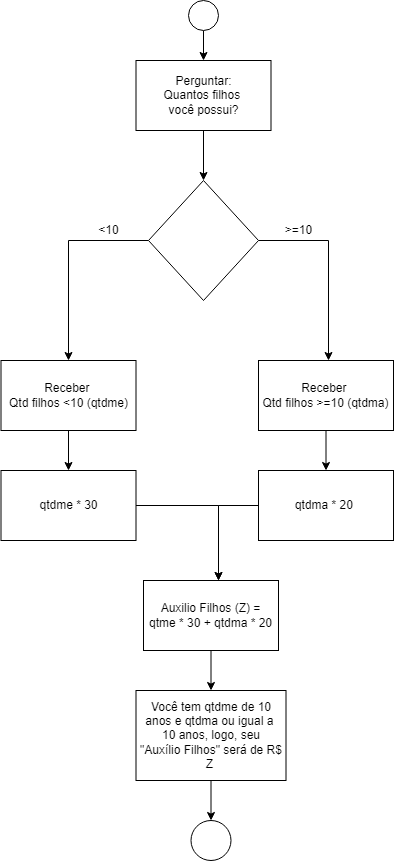

The diagram above was exported from draw.io. Its source (the exported page's mxGraphModel, read from the mxfile embedded in the PNG):
<mxGraphModel dx="827" dy="452" grid="1" gridSize="10" guides="1" tooltips="1" connect="1" arrows="1" fold="1" page="1" pageScale="1" pageWidth="827" pageHeight="1169" math="0" shadow="0">
  <root>
    <mxCell id="0" />
    <mxCell id="1" parent="0" />
    <mxCell id="vcUpdgCFXNKSwBZXERiz-2" style="edgeStyle=orthogonalEdgeStyle;rounded=0;orthogonalLoop=1;jettySize=auto;html=1;" parent="1" source="vcUpdgCFXNKSwBZXERiz-1" target="vcUpdgCFXNKSwBZXERiz-3" edge="1">
      <mxGeometry relative="1" as="geometry">
        <mxPoint x="365" y="100" as="targetPoint" />
      </mxGeometry>
    </mxCell>
    <mxCell id="vcUpdgCFXNKSwBZXERiz-1" value="" style="ellipse;whiteSpace=wrap;html=1;aspect=fixed;" parent="1" vertex="1">
      <mxGeometry x="350" y="20" width="30" height="30" as="geometry" />
    </mxCell>
    <mxCell id="vcUpdgCFXNKSwBZXERiz-4" style="edgeStyle=orthogonalEdgeStyle;rounded=0;orthogonalLoop=1;jettySize=auto;html=1;" parent="1" source="vcUpdgCFXNKSwBZXERiz-3" edge="1">
      <mxGeometry relative="1" as="geometry">
        <mxPoint x="365" y="200" as="targetPoint" />
      </mxGeometry>
    </mxCell>
    <mxCell id="vcUpdgCFXNKSwBZXERiz-3" value="Perguntar:&lt;br&gt;Quantos filhos&amp;nbsp; você&amp;nbsp;possui?" style="rounded=0;whiteSpace=wrap;html=1;" parent="1" vertex="1">
      <mxGeometry x="297.5" y="80" width="135" height="70" as="geometry" />
    </mxCell>
    <mxCell id="vcUpdgCFXNKSwBZXERiz-12" style="edgeStyle=orthogonalEdgeStyle;rounded=0;orthogonalLoop=1;jettySize=auto;html=1;" parent="1" source="vcUpdgCFXNKSwBZXERiz-11" edge="1">
      <mxGeometry relative="1" as="geometry">
        <mxPoint x="490" y="380" as="targetPoint" />
      </mxGeometry>
    </mxCell>
    <mxCell id="vcUpdgCFXNKSwBZXERiz-13" style="edgeStyle=orthogonalEdgeStyle;rounded=0;orthogonalLoop=1;jettySize=auto;html=1;" parent="1" source="vcUpdgCFXNKSwBZXERiz-11" edge="1">
      <mxGeometry relative="1" as="geometry">
        <mxPoint x="230" y="380" as="targetPoint" />
      </mxGeometry>
    </mxCell>
    <mxCell id="vcUpdgCFXNKSwBZXERiz-11" value="" style="rhombus;whiteSpace=wrap;html=1;" parent="1" vertex="1">
      <mxGeometry x="310" y="200" width="110" height="120" as="geometry" />
    </mxCell>
    <mxCell id="vcUpdgCFXNKSwBZXERiz-33" style="edgeStyle=orthogonalEdgeStyle;rounded=0;orthogonalLoop=1;jettySize=auto;html=1;entryX=0.5;entryY=0;entryDx=0;entryDy=0;" parent="1" source="vcUpdgCFXNKSwBZXERiz-17" target="vcUpdgCFXNKSwBZXERiz-29" edge="1">
      <mxGeometry relative="1" as="geometry" />
    </mxCell>
    <mxCell id="vcUpdgCFXNKSwBZXERiz-17" value="Receber &lt;br&gt;Qtd filhos &amp;lt;10 (qtdme)" style="rounded=0;whiteSpace=wrap;html=1;" parent="1" vertex="1">
      <mxGeometry x="162.5" y="380" width="135" height="70" as="geometry" />
    </mxCell>
    <mxCell id="vcUpdgCFXNKSwBZXERiz-18" value="&amp;gt;=10" style="text;html=1;align=center;verticalAlign=middle;resizable=0;points=[];autosize=1;strokeColor=none;fillColor=none;" parent="1" vertex="1">
      <mxGeometry x="435" y="235" width="50" height="30" as="geometry" />
    </mxCell>
    <mxCell id="vcUpdgCFXNKSwBZXERiz-19" value="&amp;lt;10" style="text;html=1;align=center;verticalAlign=middle;resizable=0;points=[];autosize=1;strokeColor=none;fillColor=none;" parent="1" vertex="1">
      <mxGeometry x="250" y="235" width="40" height="30" as="geometry" />
    </mxCell>
    <mxCell id="vcUpdgCFXNKSwBZXERiz-34" style="edgeStyle=orthogonalEdgeStyle;rounded=0;orthogonalLoop=1;jettySize=auto;html=1;entryX=0.5;entryY=0;entryDx=0;entryDy=0;" parent="1" source="vcUpdgCFXNKSwBZXERiz-25" target="vcUpdgCFXNKSwBZXERiz-28" edge="1">
      <mxGeometry relative="1" as="geometry" />
    </mxCell>
    <mxCell id="vcUpdgCFXNKSwBZXERiz-25" value="Receber &lt;br&gt;Qtd filhos &amp;gt;=10 (qtdma)" style="rounded=0;whiteSpace=wrap;html=1;" parent="1" vertex="1">
      <mxGeometry x="420" y="380" width="135" height="70" as="geometry" />
    </mxCell>
    <mxCell id="vcUpdgCFXNKSwBZXERiz-39" style="edgeStyle=orthogonalEdgeStyle;rounded=0;orthogonalLoop=1;jettySize=auto;html=1;" parent="1" source="vcUpdgCFXNKSwBZXERiz-28" edge="1">
      <mxGeometry relative="1" as="geometry">
        <mxPoint x="380" y="600" as="targetPoint" />
      </mxGeometry>
    </mxCell>
    <mxCell id="vcUpdgCFXNKSwBZXERiz-28" value="qtdma * 20&amp;nbsp;" style="rounded=0;whiteSpace=wrap;html=1;" parent="1" vertex="1">
      <mxGeometry x="420" y="490" width="135" height="70" as="geometry" />
    </mxCell>
    <mxCell id="vcUpdgCFXNKSwBZXERiz-40" style="edgeStyle=orthogonalEdgeStyle;rounded=0;orthogonalLoop=1;jettySize=auto;html=1;" parent="1" source="vcUpdgCFXNKSwBZXERiz-29" edge="1">
      <mxGeometry relative="1" as="geometry">
        <mxPoint x="380" y="600" as="targetPoint" />
      </mxGeometry>
    </mxCell>
    <mxCell id="vcUpdgCFXNKSwBZXERiz-29" value="qtdme * 30" style="rounded=0;whiteSpace=wrap;html=1;" parent="1" vertex="1">
      <mxGeometry x="162.5" y="490" width="135" height="70" as="geometry" />
    </mxCell>
    <mxCell id="vcUpdgCFXNKSwBZXERiz-44" style="edgeStyle=orthogonalEdgeStyle;rounded=0;orthogonalLoop=1;jettySize=auto;html=1;" parent="1" source="vcUpdgCFXNKSwBZXERiz-32" target="vcUpdgCFXNKSwBZXERiz-45" edge="1">
      <mxGeometry relative="1" as="geometry">
        <mxPoint x="380" y="850" as="targetPoint" />
      </mxGeometry>
    </mxCell>
    <mxCell id="vcUpdgCFXNKSwBZXERiz-32" value="Você tem qtdme de 10 anos e qtdma ou igual a&amp;nbsp; 10 anos, logo, seu&lt;br&gt;&quot;Auxílio Filhos&quot; será de R$ Z&amp;nbsp;" style="rounded=0;whiteSpace=wrap;html=1;" parent="1" vertex="1">
      <mxGeometry x="297.5" y="710" width="150" height="90" as="geometry" />
    </mxCell>
    <mxCell id="vcUpdgCFXNKSwBZXERiz-43" style="edgeStyle=orthogonalEdgeStyle;rounded=0;orthogonalLoop=1;jettySize=auto;html=1;exitX=0.5;exitY=1;exitDx=0;exitDy=0;entryX=0.5;entryY=0;entryDx=0;entryDy=0;" parent="1" source="vcUpdgCFXNKSwBZXERiz-42" target="vcUpdgCFXNKSwBZXERiz-32" edge="1">
      <mxGeometry relative="1" as="geometry" />
    </mxCell>
    <mxCell id="vcUpdgCFXNKSwBZXERiz-42" value="Auxilio Filhos (Z) =&lt;br&gt;qtme * 30 + qtdma * 20" style="rounded=0;whiteSpace=wrap;html=1;" parent="1" vertex="1">
      <mxGeometry x="305" y="600" width="135" height="70" as="geometry" />
    </mxCell>
    <mxCell id="vcUpdgCFXNKSwBZXERiz-45" value="" style="ellipse;whiteSpace=wrap;html=1;aspect=fixed;" parent="1" vertex="1">
      <mxGeometry x="352.5" y="840" width="40" height="40" as="geometry" />
    </mxCell>
  </root>
</mxGraphModel>